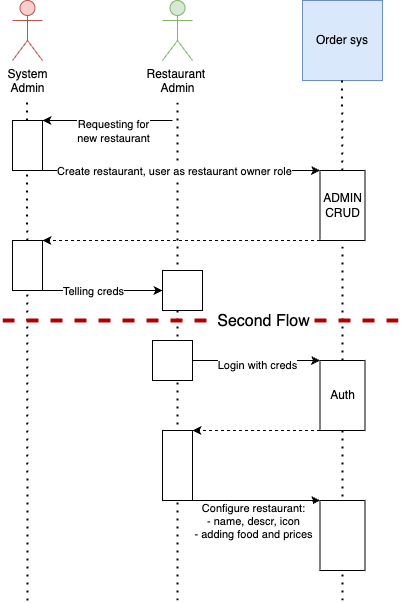

The diagram above was exported from draw.io. Its source (the exported page's mxGraphModel, read from the mxfile embedded in the PNG):
<mxGraphModel dx="1980" dy="839" grid="1" gridSize="10" guides="1" tooltips="1" connect="1" arrows="1" fold="1" page="1" pageScale="1" pageWidth="850" pageHeight="1100" math="0" shadow="0">
  <root>
    <mxCell id="0" />
    <mxCell id="1" parent="0" />
    <mxCell id="eK49LeNpn6Ssft7TBgP3-42" value="" style="endArrow=none;dashed=1;html=1;dashPattern=1 3;strokeWidth=2;rounded=0;" edge="1" parent="1">
      <mxGeometry width="50" height="50" relative="1" as="geometry">
        <mxPoint x="305" y="640" as="sourcePoint" />
        <mxPoint x="305" y="140" as="targetPoint" />
      </mxGeometry>
    </mxCell>
    <mxCell id="eK49LeNpn6Ssft7TBgP3-41" value="" style="endArrow=none;dashed=1;html=1;dashPattern=1 3;strokeWidth=2;rounded=0;" edge="1" parent="1">
      <mxGeometry width="50" height="50" relative="1" as="geometry">
        <mxPoint x="155" y="640" as="sourcePoint" />
        <mxPoint x="154.5" y="140" as="targetPoint" />
      </mxGeometry>
    </mxCell>
    <mxCell id="eK49LeNpn6Ssft7TBgP3-2" value="Order sys" style="whiteSpace=wrap;html=1;aspect=fixed;fillColor=#dae8fc;strokeColor=#6c8ebf;" vertex="1" parent="1">
      <mxGeometry x="430" y="40" width="80" height="80" as="geometry" />
    </mxCell>
    <mxCell id="eK49LeNpn6Ssft7TBgP3-3" value="System&lt;br&gt;Admin" style="shape=umlActor;verticalLabelPosition=bottom;verticalAlign=top;html=1;outlineConnect=0;fillColor=#f8cecc;strokeColor=#b85450;" vertex="1" parent="1">
      <mxGeometry x="140" y="40" width="30" height="60" as="geometry" />
    </mxCell>
    <mxCell id="eK49LeNpn6Ssft7TBgP3-4" value="Restaurant&amp;nbsp;&lt;br&gt;Admin" style="shape=umlActor;verticalLabelPosition=bottom;verticalAlign=top;html=1;outlineConnect=0;fillColor=#d5e8d4;strokeColor=#82b366;" vertex="1" parent="1">
      <mxGeometry x="290" y="40" width="30" height="60" as="geometry" />
    </mxCell>
    <mxCell id="eK49LeNpn6Ssft7TBgP3-12" value="" style="endArrow=none;dashed=1;html=1;dashPattern=1 3;strokeWidth=2;rounded=0;" edge="1" parent="1" source="eK49LeNpn6Ssft7TBgP3-21">
      <mxGeometry width="50" height="50" relative="1" as="geometry">
        <mxPoint x="470" y="680" as="sourcePoint" />
        <mxPoint x="469.5" y="120" as="targetPoint" />
      </mxGeometry>
    </mxCell>
    <mxCell id="eK49LeNpn6Ssft7TBgP3-16" value="" style="endArrow=classic;html=1;rounded=0;entryX=1;entryY=0;entryDx=0;entryDy=0;" edge="1" parent="1" target="eK49LeNpn6Ssft7TBgP3-14">
      <mxGeometry width="50" height="50" relative="1" as="geometry">
        <mxPoint x="300" y="160" as="sourcePoint" />
        <mxPoint x="140" y="220" as="targetPoint" />
      </mxGeometry>
    </mxCell>
    <mxCell id="eK49LeNpn6Ssft7TBgP3-17" value="Requesting for &lt;br&gt;new restaurant" style="edgeLabel;html=1;align=center;verticalAlign=middle;resizable=0;points=[];" vertex="1" connectable="0" parent="eK49LeNpn6Ssft7TBgP3-16">
      <mxGeometry x="-0.1814" y="4" relative="1" as="geometry">
        <mxPoint x="-7" y="6" as="offset" />
      </mxGeometry>
    </mxCell>
    <mxCell id="eK49LeNpn6Ssft7TBgP3-14" value="" style="rounded=0;whiteSpace=wrap;html=1;direction=east;" vertex="1" parent="1">
      <mxGeometry x="140" y="160" width="30" height="50" as="geometry" />
    </mxCell>
    <mxCell id="eK49LeNpn6Ssft7TBgP3-20" value="" style="endArrow=classic;html=1;rounded=0;entryX=0;entryY=0;entryDx=0;entryDy=0;" edge="1" parent="1" target="eK49LeNpn6Ssft7TBgP3-21">
      <mxGeometry width="50" height="50" relative="1" as="geometry">
        <mxPoint x="170" y="210" as="sourcePoint" />
        <mxPoint x="430" y="210" as="targetPoint" />
      </mxGeometry>
    </mxCell>
    <mxCell id="eK49LeNpn6Ssft7TBgP3-22" value="Create restaurant, user as restaurant owner role" style="edgeLabel;html=1;align=center;verticalAlign=middle;resizable=0;points=[];" vertex="1" connectable="0" parent="eK49LeNpn6Ssft7TBgP3-20">
      <mxGeometry x="0.0667" y="4" relative="1" as="geometry">
        <mxPoint x="-17" y="4" as="offset" />
      </mxGeometry>
    </mxCell>
    <mxCell id="eK49LeNpn6Ssft7TBgP3-23" value="" style="endArrow=classic;html=1;rounded=0;exitX=0;exitY=1;exitDx=0;exitDy=0;entryX=1;entryY=0;entryDx=0;entryDy=0;dashed=1;" edge="1" parent="1" source="eK49LeNpn6Ssft7TBgP3-21" target="eK49LeNpn6Ssft7TBgP3-24">
      <mxGeometry width="50" height="50" relative="1" as="geometry">
        <mxPoint x="230" y="440" as="sourcePoint" />
        <mxPoint x="200" y="280" as="targetPoint" />
      </mxGeometry>
    </mxCell>
    <mxCell id="eK49LeNpn6Ssft7TBgP3-24" value="" style="rounded=0;whiteSpace=wrap;html=1;direction=east;" vertex="1" parent="1">
      <mxGeometry x="140" y="280" width="30" height="50" as="geometry" />
    </mxCell>
    <mxCell id="eK49LeNpn6Ssft7TBgP3-28" value="" style="endArrow=classic;html=1;rounded=0;entryX=0;entryY=0;entryDx=0;entryDy=0;" edge="1" parent="1">
      <mxGeometry width="50" height="50" relative="1" as="geometry">
        <mxPoint x="170" y="330" as="sourcePoint" />
        <mxPoint x="290" y="330" as="targetPoint" />
      </mxGeometry>
    </mxCell>
    <mxCell id="eK49LeNpn6Ssft7TBgP3-29" value="Telling creds" style="edgeLabel;html=1;align=center;verticalAlign=middle;resizable=0;points=[];" vertex="1" connectable="0" parent="eK49LeNpn6Ssft7TBgP3-28">
      <mxGeometry x="-0.4333" relative="1" as="geometry">
        <mxPoint x="16" as="offset" />
      </mxGeometry>
    </mxCell>
    <mxCell id="eK49LeNpn6Ssft7TBgP3-30" value="" style="endArrow=none;dashed=1;html=1;dashPattern=1 3;strokeWidth=2;rounded=0;" edge="1" parent="1" target="eK49LeNpn6Ssft7TBgP3-21">
      <mxGeometry width="50" height="50" relative="1" as="geometry">
        <mxPoint x="470" y="640" as="sourcePoint" />
        <mxPoint x="469.5" y="120" as="targetPoint" />
      </mxGeometry>
    </mxCell>
    <mxCell id="eK49LeNpn6Ssft7TBgP3-21" value="ADMIN&lt;br&gt;CRUD" style="rounded=0;whiteSpace=wrap;html=1;" vertex="1" parent="1">
      <mxGeometry x="447.5" y="210" width="45" height="70" as="geometry" />
    </mxCell>
    <mxCell id="eK49LeNpn6Ssft7TBgP3-37" style="edgeStyle=orthogonalEdgeStyle;rounded=0;orthogonalLoop=1;jettySize=auto;html=1;entryX=1;entryY=0;entryDx=0;entryDy=0;exitX=0;exitY=1;exitDx=0;exitDy=0;dashed=1;" edge="1" parent="1" source="eK49LeNpn6Ssft7TBgP3-31" target="eK49LeNpn6Ssft7TBgP3-34">
      <mxGeometry relative="1" as="geometry">
        <Array as="points">
          <mxPoint x="420" y="470" />
          <mxPoint x="420" y="470" />
        </Array>
      </mxGeometry>
    </mxCell>
    <mxCell id="eK49LeNpn6Ssft7TBgP3-31" value="Auth" style="rounded=0;whiteSpace=wrap;html=1;" vertex="1" parent="1">
      <mxGeometry x="447.5" y="400" width="45" height="70" as="geometry" />
    </mxCell>
    <mxCell id="eK49LeNpn6Ssft7TBgP3-32" value="" style="endArrow=classic;html=1;rounded=0;exitX=1;exitY=1;exitDx=0;exitDy=0;entryX=0;entryY=0;entryDx=0;entryDy=0;" edge="1" parent="1" target="eK49LeNpn6Ssft7TBgP3-31">
      <mxGeometry width="50" height="50" relative="1" as="geometry">
        <mxPoint x="320" y="400" as="sourcePoint" />
        <mxPoint x="450" y="410" as="targetPoint" />
      </mxGeometry>
    </mxCell>
    <mxCell id="eK49LeNpn6Ssft7TBgP3-33" value="Login with creds" style="edgeLabel;html=1;align=center;verticalAlign=middle;resizable=0;points=[];" vertex="1" connectable="0" parent="eK49LeNpn6Ssft7TBgP3-32">
      <mxGeometry x="0.0039" y="-4" relative="1" as="geometry">
        <mxPoint as="offset" />
      </mxGeometry>
    </mxCell>
    <mxCell id="eK49LeNpn6Ssft7TBgP3-39" style="edgeStyle=orthogonalEdgeStyle;rounded=0;orthogonalLoop=1;jettySize=auto;html=1;entryX=0;entryY=0;entryDx=0;entryDy=0;exitX=1;exitY=1;exitDx=0;exitDy=0;" edge="1" parent="1" source="eK49LeNpn6Ssft7TBgP3-34" target="eK49LeNpn6Ssft7TBgP3-38">
      <mxGeometry relative="1" as="geometry">
        <Array as="points">
          <mxPoint x="420" y="540" />
          <mxPoint x="420" y="540" />
        </Array>
      </mxGeometry>
    </mxCell>
    <mxCell id="eK49LeNpn6Ssft7TBgP3-40" value="Configure restaurant:&lt;div&gt;- name, descr, icon&lt;br&gt;- adding food and prices&lt;/div&gt;" style="edgeLabel;html=1;align=center;verticalAlign=middle;resizable=0;points=[];" vertex="1" connectable="0" parent="eK49LeNpn6Ssft7TBgP3-39">
      <mxGeometry x="-0.2157" y="3" relative="1" as="geometry">
        <mxPoint x="10" y="23" as="offset" />
      </mxGeometry>
    </mxCell>
    <mxCell id="eK49LeNpn6Ssft7TBgP3-34" value="" style="rounded=0;whiteSpace=wrap;html=1;" vertex="1" parent="1">
      <mxGeometry x="290" y="470" width="30" height="70" as="geometry" />
    </mxCell>
    <mxCell id="eK49LeNpn6Ssft7TBgP3-38" value="" style="rounded=0;whiteSpace=wrap;html=1;" vertex="1" parent="1">
      <mxGeometry x="447.5" y="540" width="45" height="70" as="geometry" />
    </mxCell>
    <mxCell id="eK49LeNpn6Ssft7TBgP3-43" value="" style="endArrow=none;dashed=1;html=1;strokeWidth=4;rounded=0;fillColor=#e51400;strokeColor=#B20000;" edge="1" parent="1">
      <mxGeometry width="50" height="50" relative="1" as="geometry">
        <mxPoint x="130" y="360" as="sourcePoint" />
        <mxPoint x="530" y="360" as="targetPoint" />
      </mxGeometry>
    </mxCell>
    <mxCell id="eK49LeNpn6Ssft7TBgP3-44" value="&lt;font style=&quot;font-size: 16px;&quot;&gt;Second Flow&lt;/font&gt;" style="edgeLabel;html=1;align=center;verticalAlign=middle;resizable=0;points=[];" vertex="1" connectable="0" parent="eK49LeNpn6Ssft7TBgP3-43">
      <mxGeometry x="0.11" relative="1" as="geometry">
        <mxPoint x="38" as="offset" />
      </mxGeometry>
    </mxCell>
    <mxCell id="eK49LeNpn6Ssft7TBgP3-45" value="" style="rounded=0;whiteSpace=wrap;html=1;" vertex="1" parent="1">
      <mxGeometry x="280" y="380" width="40" height="40" as="geometry" />
    </mxCell>
    <mxCell id="eK49LeNpn6Ssft7TBgP3-46" value="" style="rounded=0;whiteSpace=wrap;html=1;" vertex="1" parent="1">
      <mxGeometry x="290" y="310" width="40" height="40" as="geometry" />
    </mxCell>
  </root>
</mxGraphModel>